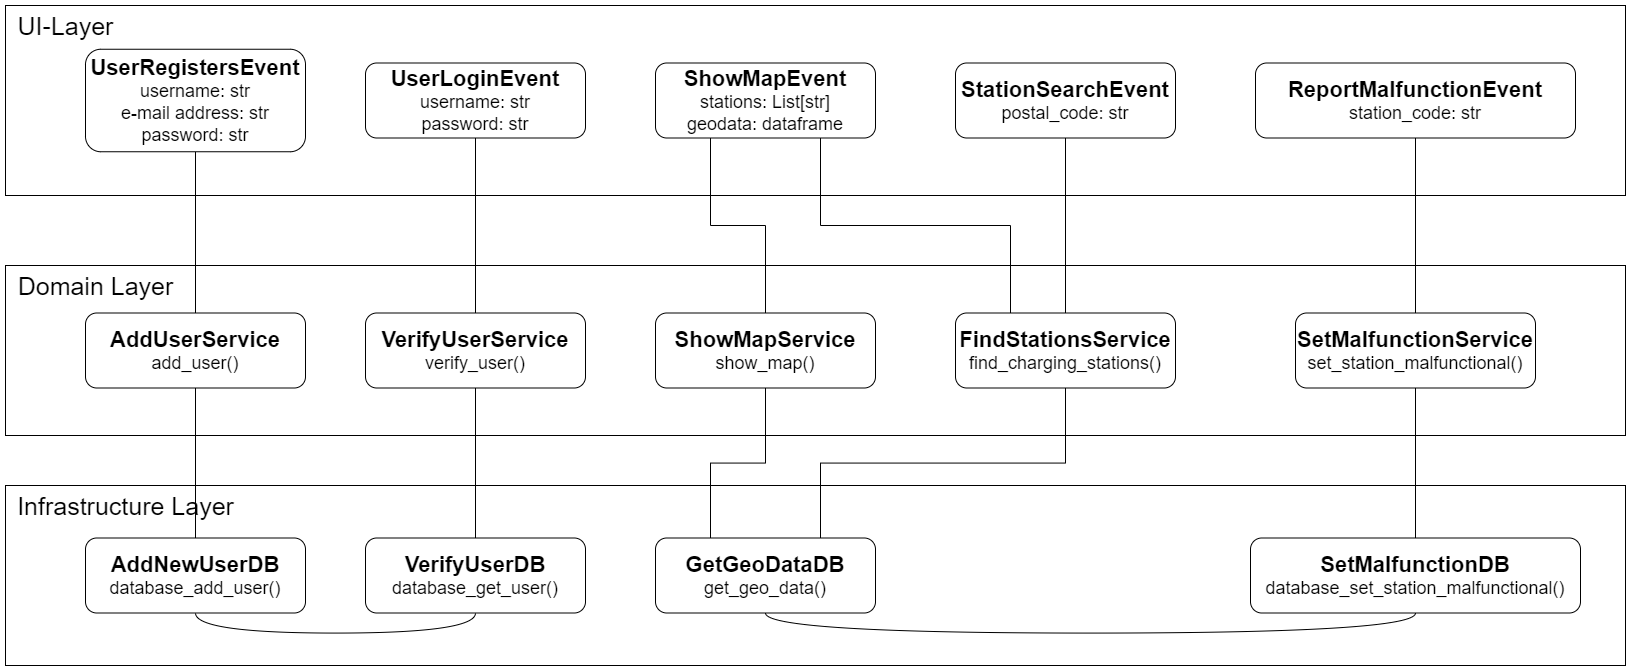

The diagram above was exported from draw.io. Its source (the exported page's mxGraphModel, read from the mxfile embedded in the PNG):
<mxGraphModel dx="3149" dy="1220" grid="1" gridSize="10" guides="1" tooltips="1" connect="1" arrows="1" fold="1" page="1" pageScale="1" pageWidth="1100" pageHeight="850" background="none" math="0" shadow="0">
  <root>
    <mxCell id="0" />
    <mxCell id="1" parent="0" />
    <mxCell id="s0tid6UAbcxy9Dh6yLII-6" value="" style="rounded=0;whiteSpace=wrap;html=1;" vertex="1" parent="1">
      <mxGeometry x="-160" y="550" width="1620" height="180" as="geometry" />
    </mxCell>
    <mxCell id="s0tid6UAbcxy9Dh6yLII-1" value="" style="rounded=0;whiteSpace=wrap;html=1;" vertex="1" parent="1">
      <mxGeometry x="-160" y="70" width="1620" height="190" as="geometry" />
    </mxCell>
    <mxCell id="s0tid6UAbcxy9Dh6yLII-4" value="" style="rounded=0;whiteSpace=wrap;html=1;" vertex="1" parent="1">
      <mxGeometry x="-160" y="330" width="1620" height="170" as="geometry" />
    </mxCell>
    <mxCell id="s0tid6UAbcxy9Dh6yLII-2" value="&lt;font style=&quot;font-size: 25px;&quot;&gt;UI-Lay&lt;/font&gt;&lt;span style=&quot;font-size: 25px; background-color: initial;&quot;&gt;er&lt;/span&gt;" style="text;html=1;align=center;verticalAlign=middle;resizable=0;points=[];autosize=1;strokeColor=none;fillColor=none;" vertex="1" parent="1">
      <mxGeometry x="-160" y="70" width="120" height="40" as="geometry" />
    </mxCell>
    <mxCell id="s0tid6UAbcxy9Dh6yLII-17" style="edgeStyle=orthogonalEdgeStyle;rounded=0;orthogonalLoop=1;jettySize=auto;html=1;exitX=0.5;exitY=1;exitDx=0;exitDy=0;endArrow=none;endFill=0;" edge="1" parent="1" source="s0tid6UAbcxy9Dh6yLII-3" target="s0tid6UAbcxy9Dh6yLII-15">
      <mxGeometry relative="1" as="geometry" />
    </mxCell>
    <mxCell id="s0tid6UAbcxy9Dh6yLII-3" value="&lt;font style=&quot;font-size: 22px;&quot;&gt;&lt;b style=&quot;&quot;&gt;UserRegistersEvent&lt;/b&gt;&lt;/font&gt;&lt;div&gt;&lt;font style=&quot;font-size: 18px;&quot;&gt;username: str&lt;/font&gt;&lt;/div&gt;&lt;div&gt;&lt;font style=&quot;font-size: 18px;&quot;&gt;e-mail address: str&lt;/font&gt;&lt;/div&gt;&lt;div&gt;&lt;font style=&quot;font-size: 18px;&quot;&gt;password: str&lt;/font&gt;&lt;/div&gt;" style="rounded=1;whiteSpace=wrap;html=1;" vertex="1" parent="1">
      <mxGeometry x="-80" y="113.75" width="220" height="102.5" as="geometry" />
    </mxCell>
    <mxCell id="s0tid6UAbcxy9Dh6yLII-5" value="&lt;span style=&quot;font-size: 25px;&quot;&gt;Domain Layer&lt;/span&gt;" style="text;html=1;align=center;verticalAlign=middle;resizable=0;points=[];autosize=1;strokeColor=none;fillColor=none;" vertex="1" parent="1">
      <mxGeometry x="-160" y="330" width="180" height="40" as="geometry" />
    </mxCell>
    <mxCell id="s0tid6UAbcxy9Dh6yLII-7" value="&lt;span style=&quot;font-size: 25px;&quot;&gt;Infrastructure Layer&lt;/span&gt;" style="text;html=1;align=center;verticalAlign=middle;resizable=0;points=[];autosize=1;strokeColor=none;fillColor=none;" vertex="1" parent="1">
      <mxGeometry x="-160" y="550" width="240" height="40" as="geometry" />
    </mxCell>
    <mxCell id="s0tid6UAbcxy9Dh6yLII-21" style="edgeStyle=orthogonalEdgeStyle;rounded=0;orthogonalLoop=1;jettySize=auto;html=1;exitX=0.25;exitY=1;exitDx=0;exitDy=0;endArrow=none;endFill=0;" edge="1" parent="1" source="s0tid6UAbcxy9Dh6yLII-14" target="s0tid6UAbcxy9Dh6yLII-19">
      <mxGeometry relative="1" as="geometry" />
    </mxCell>
    <mxCell id="s0tid6UAbcxy9Dh6yLII-36" style="edgeStyle=orthogonalEdgeStyle;rounded=0;orthogonalLoop=1;jettySize=auto;html=1;exitX=0.75;exitY=1;exitDx=0;exitDy=0;entryX=0.25;entryY=0;entryDx=0;entryDy=0;endArrow=none;endFill=0;" edge="1" parent="1" source="s0tid6UAbcxy9Dh6yLII-14" target="s0tid6UAbcxy9Dh6yLII-30">
      <mxGeometry relative="1" as="geometry" />
    </mxCell>
    <mxCell id="s0tid6UAbcxy9Dh6yLII-14" value="&lt;font style=&quot;font-size: 22px;&quot;&gt;&lt;b style=&quot;&quot;&gt;ShowMapEvent&lt;/b&gt;&lt;/font&gt;&lt;div&gt;&lt;font style=&quot;font-size: 18px;&quot;&gt;stations: List[str]&lt;/font&gt;&lt;/div&gt;&lt;div&gt;&lt;font style=&quot;font-size: 18px;&quot;&gt;geodata: dataframe&lt;/font&gt;&lt;/div&gt;" style="rounded=1;whiteSpace=wrap;html=1;" vertex="1" parent="1">
      <mxGeometry x="490" y="127.5" width="220" height="75" as="geometry" />
    </mxCell>
    <mxCell id="s0tid6UAbcxy9Dh6yLII-18" style="edgeStyle=orthogonalEdgeStyle;rounded=0;orthogonalLoop=1;jettySize=auto;html=1;exitX=0.5;exitY=1;exitDx=0;exitDy=0;endArrow=none;endFill=0;" edge="1" parent="1" source="s0tid6UAbcxy9Dh6yLII-15" target="s0tid6UAbcxy9Dh6yLII-16">
      <mxGeometry relative="1" as="geometry" />
    </mxCell>
    <mxCell id="s0tid6UAbcxy9Dh6yLII-15" value="&lt;font style=&quot;font-size: 22px;&quot;&gt;&lt;b style=&quot;&quot;&gt;AddUserService&lt;/b&gt;&lt;/font&gt;&lt;div&gt;&lt;span style=&quot;font-size: 18px;&quot;&gt;add_user()&lt;/span&gt;&lt;/div&gt;" style="rounded=1;whiteSpace=wrap;html=1;" vertex="1" parent="1">
      <mxGeometry x="-80" y="377.5" width="220" height="75" as="geometry" />
    </mxCell>
    <mxCell id="s0tid6UAbcxy9Dh6yLII-26" style="edgeStyle=orthogonalEdgeStyle;rounded=0;orthogonalLoop=1;jettySize=auto;html=1;exitX=0.5;exitY=1;exitDx=0;exitDy=0;entryX=0.5;entryY=1;entryDx=0;entryDy=0;curved=1;endArrow=none;endFill=0;" edge="1" parent="1" source="s0tid6UAbcxy9Dh6yLII-16" target="s0tid6UAbcxy9Dh6yLII-25">
      <mxGeometry relative="1" as="geometry" />
    </mxCell>
    <mxCell id="s0tid6UAbcxy9Dh6yLII-16" value="&lt;font style=&quot;font-size: 22px;&quot;&gt;&lt;b style=&quot;&quot;&gt;AddNewUserDB&lt;/b&gt;&lt;/font&gt;&lt;div&gt;&lt;span style=&quot;font-size: 18px;&quot;&gt;database_add_user()&lt;/span&gt;&lt;/div&gt;" style="rounded=1;whiteSpace=wrap;html=1;" vertex="1" parent="1">
      <mxGeometry x="-80" y="602.5" width="220" height="75" as="geometry" />
    </mxCell>
    <mxCell id="s0tid6UAbcxy9Dh6yLII-22" style="edgeStyle=orthogonalEdgeStyle;rounded=0;orthogonalLoop=1;jettySize=auto;html=1;exitX=0.5;exitY=1;exitDx=0;exitDy=0;entryX=0.25;entryY=0;entryDx=0;entryDy=0;endArrow=none;endFill=0;" edge="1" parent="1" source="s0tid6UAbcxy9Dh6yLII-19" target="s0tid6UAbcxy9Dh6yLII-20">
      <mxGeometry relative="1" as="geometry" />
    </mxCell>
    <mxCell id="s0tid6UAbcxy9Dh6yLII-19" value="&lt;font style=&quot;font-size: 22px;&quot;&gt;&lt;b style=&quot;&quot;&gt;ShowMapService&lt;/b&gt;&lt;/font&gt;&lt;div&gt;&lt;span style=&quot;font-size: 18px;&quot;&gt;show_map()&lt;/span&gt;&lt;/div&gt;" style="rounded=1;whiteSpace=wrap;html=1;" vertex="1" parent="1">
      <mxGeometry x="490" y="377.5" width="220" height="75" as="geometry" />
    </mxCell>
    <mxCell id="s0tid6UAbcxy9Dh6yLII-42" style="edgeStyle=orthogonalEdgeStyle;rounded=0;orthogonalLoop=1;jettySize=auto;html=1;exitX=0.5;exitY=1;exitDx=0;exitDy=0;entryX=0.5;entryY=1;entryDx=0;entryDy=0;curved=1;endArrow=none;endFill=0;" edge="1" parent="1" source="s0tid6UAbcxy9Dh6yLII-20" target="s0tid6UAbcxy9Dh6yLII-39">
      <mxGeometry relative="1" as="geometry" />
    </mxCell>
    <mxCell id="s0tid6UAbcxy9Dh6yLII-20" value="&lt;font style=&quot;font-size: 22px;&quot;&gt;&lt;b style=&quot;&quot;&gt;GetGeoDataDB&lt;/b&gt;&lt;/font&gt;&lt;div&gt;&lt;span style=&quot;font-size: 18px;&quot;&gt;get_geo_data()&lt;/span&gt;&lt;/div&gt;" style="rounded=1;whiteSpace=wrap;html=1;" vertex="1" parent="1">
      <mxGeometry x="490" y="602.5" width="220" height="75" as="geometry" />
    </mxCell>
    <mxCell id="s0tid6UAbcxy9Dh6yLII-28" style="edgeStyle=orthogonalEdgeStyle;rounded=0;orthogonalLoop=1;jettySize=auto;html=1;exitX=0.5;exitY=1;exitDx=0;exitDy=0;endArrow=none;endFill=0;" edge="1" parent="1" source="s0tid6UAbcxy9Dh6yLII-23" target="s0tid6UAbcxy9Dh6yLII-24">
      <mxGeometry relative="1" as="geometry" />
    </mxCell>
    <mxCell id="s0tid6UAbcxy9Dh6yLII-23" value="&lt;font style=&quot;font-size: 22px;&quot;&gt;&lt;b style=&quot;&quot;&gt;UserLoginEvent&lt;/b&gt;&lt;/font&gt;&lt;div&gt;&lt;font style=&quot;font-size: 18px;&quot;&gt;username: str&lt;/font&gt;&lt;/div&gt;&lt;div&gt;&lt;font style=&quot;font-size: 18px;&quot;&gt;password: str&lt;/font&gt;&lt;/div&gt;" style="rounded=1;whiteSpace=wrap;html=1;" vertex="1" parent="1">
      <mxGeometry x="200" y="127.5" width="220" height="75" as="geometry" />
    </mxCell>
    <mxCell id="s0tid6UAbcxy9Dh6yLII-27" style="edgeStyle=orthogonalEdgeStyle;rounded=0;orthogonalLoop=1;jettySize=auto;html=1;exitX=0.5;exitY=1;exitDx=0;exitDy=0;entryX=0.5;entryY=0;entryDx=0;entryDy=0;endArrow=none;endFill=0;" edge="1" parent="1" source="s0tid6UAbcxy9Dh6yLII-24" target="s0tid6UAbcxy9Dh6yLII-25">
      <mxGeometry relative="1" as="geometry" />
    </mxCell>
    <mxCell id="s0tid6UAbcxy9Dh6yLII-24" value="&lt;font style=&quot;font-size: 22px;&quot;&gt;&lt;b style=&quot;&quot;&gt;VerifyUserService&lt;/b&gt;&lt;/font&gt;&lt;div&gt;&lt;span style=&quot;font-size: 18px;&quot;&gt;verify_user()&lt;/span&gt;&lt;/div&gt;" style="rounded=1;whiteSpace=wrap;html=1;" vertex="1" parent="1">
      <mxGeometry x="200" y="377.5" width="220" height="75" as="geometry" />
    </mxCell>
    <mxCell id="s0tid6UAbcxy9Dh6yLII-25" value="&lt;font style=&quot;font-size: 22px;&quot;&gt;&lt;b style=&quot;&quot;&gt;VerifyUserDB&lt;/b&gt;&lt;/font&gt;&lt;div&gt;&lt;span style=&quot;font-size: 18px;&quot;&gt;database_get_user()&lt;/span&gt;&lt;/div&gt;" style="rounded=1;whiteSpace=wrap;html=1;" vertex="1" parent="1">
      <mxGeometry x="200" y="602.5" width="220" height="75" as="geometry" />
    </mxCell>
    <mxCell id="s0tid6UAbcxy9Dh6yLII-33" style="edgeStyle=orthogonalEdgeStyle;rounded=0;orthogonalLoop=1;jettySize=auto;html=1;exitX=0.5;exitY=1;exitDx=0;exitDy=0;entryX=0.5;entryY=0;entryDx=0;entryDy=0;endArrow=none;endFill=0;" edge="1" parent="1" source="s0tid6UAbcxy9Dh6yLII-29" target="s0tid6UAbcxy9Dh6yLII-30">
      <mxGeometry relative="1" as="geometry" />
    </mxCell>
    <mxCell id="s0tid6UAbcxy9Dh6yLII-29" value="&lt;font style=&quot;font-size: 22px;&quot;&gt;&lt;b style=&quot;&quot;&gt;StationSearchEvent&lt;/b&gt;&lt;/font&gt;&lt;div&gt;&lt;font style=&quot;font-size: 18px;&quot;&gt;postal_code: str&lt;/font&gt;&lt;/div&gt;" style="rounded=1;whiteSpace=wrap;html=1;" vertex="1" parent="1">
      <mxGeometry x="790" y="127.5" width="220" height="75" as="geometry" />
    </mxCell>
    <mxCell id="s0tid6UAbcxy9Dh6yLII-35" style="edgeStyle=orthogonalEdgeStyle;rounded=0;orthogonalLoop=1;jettySize=auto;html=1;exitX=0.5;exitY=1;exitDx=0;exitDy=0;entryX=0.75;entryY=0;entryDx=0;entryDy=0;endArrow=none;endFill=0;" edge="1" parent="1" source="s0tid6UAbcxy9Dh6yLII-30" target="s0tid6UAbcxy9Dh6yLII-20">
      <mxGeometry relative="1" as="geometry" />
    </mxCell>
    <mxCell id="s0tid6UAbcxy9Dh6yLII-30" value="&lt;font style=&quot;font-size: 22px;&quot;&gt;&lt;b style=&quot;&quot;&gt;FindStationsService&lt;/b&gt;&lt;/font&gt;&lt;div&gt;&lt;span style=&quot;font-size: 18px;&quot;&gt;find_charging_stations()&lt;/span&gt;&lt;/div&gt;" style="rounded=1;whiteSpace=wrap;html=1;" vertex="1" parent="1">
      <mxGeometry x="790" y="377.5" width="220" height="75" as="geometry" />
    </mxCell>
    <mxCell id="s0tid6UAbcxy9Dh6yLII-40" style="edgeStyle=orthogonalEdgeStyle;rounded=0;orthogonalLoop=1;jettySize=auto;html=1;exitX=0.5;exitY=1;exitDx=0;exitDy=0;entryX=0.5;entryY=0;entryDx=0;entryDy=0;endArrow=none;endFill=0;" edge="1" parent="1" source="s0tid6UAbcxy9Dh6yLII-37" target="s0tid6UAbcxy9Dh6yLII-38">
      <mxGeometry relative="1" as="geometry" />
    </mxCell>
    <mxCell id="s0tid6UAbcxy9Dh6yLII-37" value="&lt;font style=&quot;font-size: 22px;&quot;&gt;&lt;b style=&quot;&quot;&gt;ReportMalfunctionEvent&lt;/b&gt;&lt;/font&gt;&lt;div&gt;&lt;font style=&quot;font-size: 18px;&quot;&gt;station_code: str&lt;/font&gt;&lt;/div&gt;" style="rounded=1;whiteSpace=wrap;html=1;" vertex="1" parent="1">
      <mxGeometry x="1090" y="127.5" width="320" height="75" as="geometry" />
    </mxCell>
    <mxCell id="s0tid6UAbcxy9Dh6yLII-41" style="edgeStyle=orthogonalEdgeStyle;rounded=0;orthogonalLoop=1;jettySize=auto;html=1;exitX=0.5;exitY=1;exitDx=0;exitDy=0;entryX=0.5;entryY=0;entryDx=0;entryDy=0;endArrow=none;endFill=0;" edge="1" parent="1" source="s0tid6UAbcxy9Dh6yLII-38" target="s0tid6UAbcxy9Dh6yLII-39">
      <mxGeometry relative="1" as="geometry" />
    </mxCell>
    <mxCell id="s0tid6UAbcxy9Dh6yLII-38" value="&lt;font style=&quot;font-size: 22px;&quot;&gt;&lt;b style=&quot;&quot;&gt;SetMalfunctionService&lt;/b&gt;&lt;/font&gt;&lt;div&gt;&lt;span style=&quot;font-size: 18px;&quot;&gt;set_station_malfunctional()&lt;/span&gt;&lt;/div&gt;" style="rounded=1;whiteSpace=wrap;html=1;" vertex="1" parent="1">
      <mxGeometry x="1130" y="377.5" width="240" height="75" as="geometry" />
    </mxCell>
    <mxCell id="s0tid6UAbcxy9Dh6yLII-39" value="&lt;font style=&quot;font-size: 22px;&quot;&gt;&lt;b style=&quot;&quot;&gt;SetMalfunctionDB&lt;/b&gt;&lt;/font&gt;&lt;div&gt;&lt;span style=&quot;font-size: 18px;&quot;&gt;database_set_station_malfunctional()&lt;/span&gt;&lt;/div&gt;" style="rounded=1;whiteSpace=wrap;html=1;" vertex="1" parent="1">
      <mxGeometry x="1085" y="602.5" width="330" height="75" as="geometry" />
    </mxCell>
  </root>
</mxGraphModel>